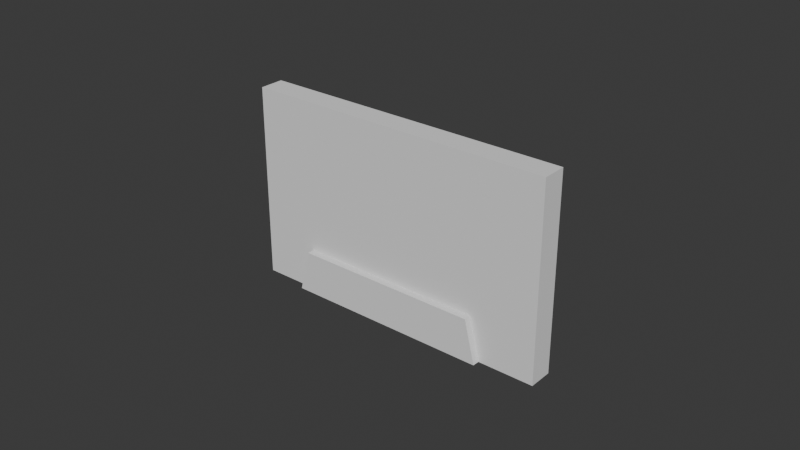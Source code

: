 # Source: CassetteTape.blend  (saved by Blender 4.3.34; exported with 4.5.12 LTS)
import bpy
from mathutils import Matrix  # noqa: F401  (used for matrix-valued properties, if any)

bpy.ops.wm.read_factory_settings(use_empty=True)
scene = bpy.context.scene
scene.name = 'Scene'

# ---- collections
col_collection = bpy.data.collections.new('Collection'); scene.collection.children.link(col_collection)

# ---- world
world_world = bpy.data.worlds.new('World'); scene.world = world_world
world_world.use_nodes = True; world_world.node_tree.nodes.clear()
_N = world_world.node_tree.nodes; _L = world_world.node_tree.links
n0 = _N.new('ShaderNodeOutputWorld'); n0.name = 'World Output'; n0.location = (300, 300)
n1 = _N.new('ShaderNodeBackground'); n1.name = 'Background'; n1.location = (10, 300)
n1.inputs[0].default_value = (0.05088, 0.05088, 0.05088, 1.0)
_L.new(n1.outputs[0], n0.inputs[0])
n0.is_active_output = True
world_world.color = (0.05088, 0.05088, 0.05088)
world_world.sun_shadow_jitter_overblur = 0.0

# ---- meshes
me_cube = bpy.data.meshes.new('Cube')
me_cube.from_pydata([(-0.051, -0.004, -0.03175), (-0.051, -0.004, 0.03175), (-0.051, 0.004, -0.03175), (-0.051, 0.004, 0.03175), (0.051, -0.004, -0.03175), (0.051, -0.004, 0.03175), (0.051, 0.004, -0.03175), (0.051, 0.004, 0.03175), (0.0325, 0.004, -0.03175), (-0.0355, 0.004, -0.03175), (-0.0355, -0.004, -0.03175), (0.0325, -0.004, -0.03175), (-0.051, -0.004, -0.01775), (-0.051, 0.004, -0.01775), (0.051, 0.004, -0.01775), (0.051, -0.004, -0.01775), (-0.032, 0.004, 0.03175), (0.029, 0.004, 0.03175), (0.029, -0.004, 0.03175), (-0.032, -0.004, 0.03175), (-0.032, 0.004, -0.01775), (0.029, 0.004, -0.01775), (0.029, -0.004, -0.01775), (-0.032, -0.004, -0.01775), (0.0325, -0.00635, -0.03175), (-0.0355, -0.00635, -0.03175), (0.029, -0.00635, -0.01775), (-0.032, -0.00635, -0.01775), (-0.0355, 0.00635, -0.03175), (0.0325, 0.00635, -0.03175), (-0.032, 0.00635, -0.01775), (0.029, 0.00635, -0.01775)], [], [(12, 1, 3, 13), (14, 7, 5, 15), (6, 14, 15, 4), (0, 12, 13, 2), (11, 22, 26, 24), (11, 10, 9, 8), (20, 16, 17, 21), (22, 18, 19, 23), (17, 16, 19, 18), (21, 8, 29, 31), (29, 28, 30, 31), (25, 24, 26, 27), (25, 10, 11, 24), (0, 2, 9, 10), (23, 10, 25, 27), (22, 23, 27, 26), (20, 21, 31, 30), (9, 20, 30, 28), (1, 19, 16, 3), (5, 7, 17, 18), (12, 23, 19, 1), (10, 23, 12, 0), (18, 22, 15, 5), (15, 22, 11, 4), (14, 21, 17, 7), (14, 6, 8, 21), (16, 20, 13, 3), (13, 20, 9, 2), (4, 11, 8, 6), (29, 8, 9, 28)])
_uv = me_cube.uv_layers.new(name='UVMap')
_uv.uv.foreach_set('vector', [0.5, 0.0, 0.625, 0.0, 0.625, 0.25, 0.5, 0.25, 0.5, 0.5, 0.625, 0.5, 0.625, 0.75, 0.5, 0.75, 0.375, 0.5, 0.5, 0.5, 0.5, 0.75, 0.375, 0.75, 0.375, 0.0, 0.5, 0.0, 0.5, 0.25, 0.375, 0.25, 0.2917, 0.75, 0.5, 0.8611, 0.5, 0.8611, 0.2917, 0.75, 0.2917, 0.75, 0.375, 0.9167, 0.2083, 0.5, 0.0, 0.0, 0.5, 0.3611, 0.625, 0.3611, 0.625, 0.3889, 0.5, 0.3889, 0.5, 0.8611, 0.625, 0.8611, 0.625, 0.8889, 0.5, 0.8889, 0.7361, 0.5, 0.7639, 0.5, 0.7639, 0.75, 0.7361, 0.75, 0.5, 0.3889, 0.375, 0.4167, 0.375, 0.4167, 0.5, 0.3889, 0.375, 0.4167, 0.2083, 0.5, 0.5, 0.3611, 0.5, 0.3889, 0.375, 0.9167, 0.2917, 0.75, 0.5, 0.8611, 0.5, 0.8889, 0.375, 0.9167, 0.375, 0.9167, 0.2917, 0.75, 0.2917, 0.75, 0.375, 0.0, 0.375, 0.25, 0.2083, 0.5, 0.375, 0.9167, 0.5, 0.8889, 0.375, 0.9167, 0.375, 0.9167, 0.5, 0.8889, 0.5, 0.8611, 0.5, 0.8889, 0.5, 0.8889, 0.5, 0.8611, 0.5, 0.3611, 0.5, 0.3889, 0.5, 0.3889, 0.5, 0.3611, 0.2083, 0.5, 0.5, 0.3611, 0.5, 0.3611, 0.2083, 0.5, 0.625, 0.0, 0.7639, 0.75, 0.7639, 0.5, 0.625, 0.25, 0.625, 0.75, 0.625, 0.5, 0.7361, 0.5, 0.7361, 0.75, 0.5, 0.0, 0.5, 0.8889, 0.625, 0.8889, 0.625, 0.0, 0.375, 0.9167, 0.5, 0.8889, 0.5, 0.0, 0.375, 0.0, 0.625, 0.8611, 0.5, 0.8611, 0.5, 0.75, 0.625, 0.75, 0.5, 0.75, 0.5, 0.8611, 0.2917, 0.75, 0.375, 0.75, 0.5, 0.5, 0.5, 0.3889, 0.625, 0.3889, 0.625, 0.5, 0.5, 0.5, 0.375, 0.5, 0.375, 0.4167, 0.5, 0.3889, 0.625, 0.3611, 0.5, 0.3611, 0.5, 0.25, 0.625, 0.25, 0.5, 0.25, 0.5, 0.3611, 0.2083, 0.5, 0.375, 0.25, 0.375, 0.75, 0.2917, 0.75, 0.0, 0.0, 0.375, 0.5, 0.375, 0.4167, 0.0, 0.0, 0.2083, 0.5, 0.2083, 0.5])
me_cube.update()

# ---- objects
ob_cube = bpy.data.objects.new('Cube', me_cube)

# ---- transforms, parenting, visibility, modifiers, constraints
ob_cube.location = (0.0, 0.0, 0.0)

# ---- collection membership
col_collection.objects.link(ob_cube)

# ---- scene / render settings (as saved in the file)
scene.frame_start = 1; scene.frame_end = 250; scene.frame_set(1)
scene.render.engine = 'BLENDER_EEVEE_NEXT'
bpy.context.view_layer.update()

# ---- added for rendering (the .blend has no active camera and no usable light): camera, sun
cam_auto = bpy.data.cameras.new('AutoCamera')
cam_auto.lens = 50.0
cam_auto.sensor_width = 36.0
cam_auto.clip_end = 1000.0
ob_auto_camera = bpy.data.objects.new('AutoCamera', cam_auto)
scene.collection.objects.link(ob_auto_camera)
ob_auto_camera.location = (0.185045, -0.222054, 0.148036)
ob_auto_camera.rotation_euler = (1.09748, -7.21219e-08, 0.694738)
scene.camera = ob_auto_camera
light_auto_sun = bpy.data.lights.new('AutoSun', 'SUN')
light_auto_sun.energy = 3.0
light_auto_sun.angle = 0.0523599
ob_auto_sun = bpy.data.objects.new('AutoSun', light_auto_sun)
scene.collection.objects.link(ob_auto_sun)
ob_auto_sun.rotation_euler = (0.872665, 0.174533, 0.523599)
bpy.context.view_layer.update()

